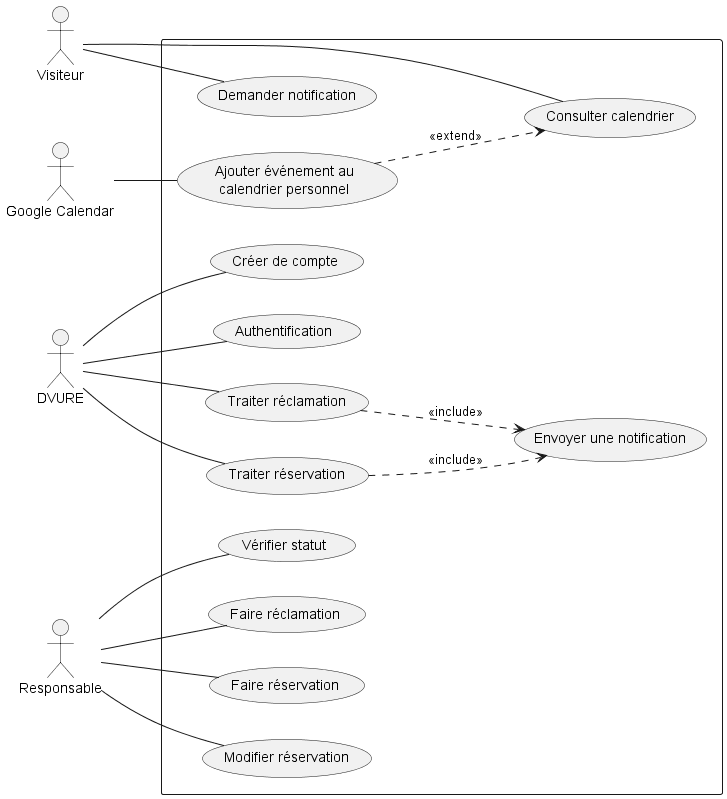

The diagram above was rendered by PlantUML. Its source (embedded in the PNG):
@startuml
left to right direction

actor "DVURE" as DVURE
actor "Responsable" as Responsable
actor "Visiteur" as Visiteur
actor "Google Calendar" as GoogleCalendar

rectangle " " {
    usecase "Traiter réclamation" as UC1
    usecase "Traiter réservation" as UC2
    usecase "Envoyer une notification" as UC3
    usecase "Créer de compte" as UC4
    usecase "Authentification" as UC5

    usecase "Faire réservation" as UC6
    usecase "Modifier réservation" as UC7
    usecase "Vérifier statut" as UC8
    usecase "Faire réclamation" as UC9

    usecase "Consulter calendrier" as UC10
    usecase "Demander notification" as UC11
    usecase "Ajouter événement au\ncalendrier personnel" as UC12

    DVURE -- UC1
    DVURE -- UC2
    DVURE -- UC4
    DVURE -- UC5

    UC1 ..> UC3 : <<include>>
    UC2 ..> UC3 : <<include>>

    Responsable -- UC6
    Responsable -- UC7
    Responsable -- UC8
    Responsable -- UC9

    Visiteur -- UC10
    Visiteur -- UC11

    UC12 ..> UC10 : <<extend>>
    GoogleCalendar -- UC12
}
@enduml